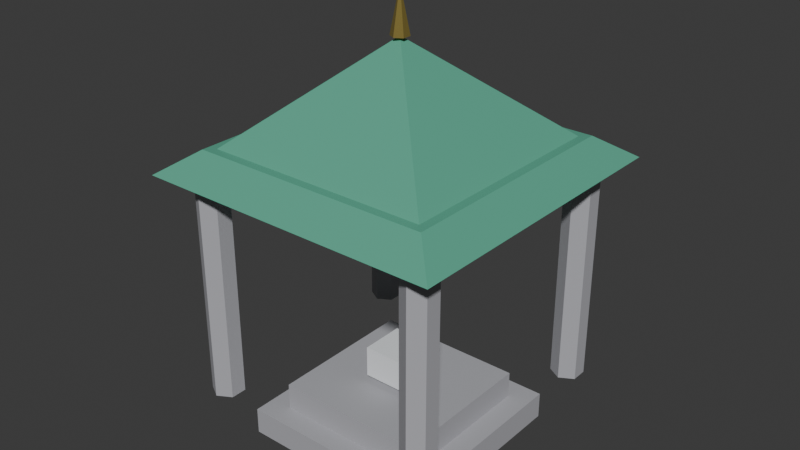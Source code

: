 # Source: Shrine.blend  (saved by Blender 5.2.45; exported with 4.5.12 LTS)
import bpy
from mathutils import Matrix  # noqa: F401  (used for matrix-valued properties, if any)

bpy.ops.wm.read_factory_settings(use_empty=True)
scene = bpy.context.scene
scene.name = 'Scene'

# ---- collections
col_collection = bpy.data.collections.new('Collection'); scene.collection.children.link(col_collection)

# ---- materials (node trees are filled in below, after node groups)
mat_stone_grey = bpy.data.materials.new('Stone_Grey')
mat_jade_green = bpy.data.materials.new('Jade_Green')
mat_gold_accent = bpy.data.materials.new('Gold_Accent')
mat_mist_white = bpy.data.materials.new('Mist_White')

# ---- material node trees
mat_stone_grey.use_nodes = True; mat_stone_grey.node_tree.nodes.clear()
_N = mat_stone_grey.node_tree.nodes; _L = mat_stone_grey.node_tree.links
n0 = _N.new('ShaderNodeBsdfPrincipled'); n0.name = 'Principled BSDF'; n0.location = (-200, 100)
n0.inputs[0].default_value = (0.42, 0.42, 0.45, 1.0)
n0.inputs[2].default_value = 0.85
n0.inputs[10].default_value = 0.005
n1 = _N.new('ShaderNodeOutputMaterial'); n1.name = 'Material Output'; n1.location = (200, 100)
_L.new(n0.outputs[0], n1.inputs[0])
n1.is_active_output = True
mat_jade_green.use_nodes = True; mat_jade_green.node_tree.nodes.clear()
_N = mat_jade_green.node_tree.nodes; _L = mat_jade_green.node_tree.links
n0 = _N.new('ShaderNodeBsdfPrincipled'); n0.name = 'Principled BSDF'; n0.location = (-200, 100)
n0.inputs[0].default_value = (0.11, 0.42, 0.29, 1.0)
n0.inputs[2].default_value = 0.3
n0.inputs[10].default_value = 0.005
n1 = _N.new('ShaderNodeOutputMaterial'); n1.name = 'Material Output'; n1.location = (200, 100)
_L.new(n0.outputs[0], n1.inputs[0])
n1.is_active_output = True
mat_gold_accent.use_nodes = True; mat_gold_accent.node_tree.nodes.clear()
_N = mat_gold_accent.node_tree.nodes; _L = mat_gold_accent.node_tree.links
n0 = _N.new('ShaderNodeBsdfPrincipled'); n0.name = 'Principled BSDF'; n0.location = (-200, 100)
n0.inputs[0].default_value = (0.72, 0.55, 0.15, 1.0)
n0.inputs[1].default_value = 0.8
n0.inputs[2].default_value = 0.25
n0.inputs[10].default_value = 0.005
n1 = _N.new('ShaderNodeOutputMaterial'); n1.name = 'Material Output'; n1.location = (200, 100)
_L.new(n0.outputs[0], n1.inputs[0])
n1.is_active_output = True
mat_mist_white.use_nodes = True; mat_mist_white.node_tree.nodes.clear()
_N = mat_mist_white.node_tree.nodes; _L = mat_mist_white.node_tree.links
n0 = _N.new('ShaderNodeBsdfPrincipled'); n0.name = 'Principled BSDF'; n0.location = (-200, 100)
n0.inputs[0].default_value = (0.85, 0.87, 0.9, 1.0)
n0.inputs[10].default_value = 0.005
n1 = _N.new('ShaderNodeOutputMaterial'); n1.name = 'Material Output'; n1.location = (200, 100)
_L.new(n0.outputs[0], n1.inputs[0])
n1.is_active_output = True

# ---- world
world_world = bpy.data.worlds.new('World'); scene.world = world_world
world_world.use_nodes = True; world_world.node_tree.nodes.clear()
_N = world_world.node_tree.nodes; _L = world_world.node_tree.links
n0 = _N.new('ShaderNodeOutputWorld'); n0.name = 'World Output'; n0.location = (200, 100)
n1 = _N.new('ShaderNodeBackground'); n1.name = 'Background'; n1.location = (-200, 100)
n1.inputs[0].default_value = (0.05088, 0.05088, 0.05088, 1.0)
_L.new(n1.outputs[0], n0.inputs[0])
n0.is_active_output = True
world_world.color = (0.05088, 0.05088, 0.05088)
world_world.sun_shadow_jitter_overblur = 0.0

# ---- meshes
me_cube_001 = bpy.data.meshes.new('Cube.001')
me_cube_001.from_pydata([(-0.5, -0.5, -0.5), (-0.5, -0.5, 0.5), (-0.5, 0.5, -0.5), (-0.5, 0.5, 0.5), (0.5, -0.5, -0.5), (0.5, -0.5, 0.5), (0.5, 0.5, -0.5), (0.5, 0.5, 0.5), (-0.3864, -0.3864, 0.5), (-0.3864, -0.3864, 1.5), (-0.3864, 0.3864, 0.5), (-0.3864, 0.3864, 1.5), (0.3864, -0.3864, 0.5), (0.3864, -0.3864, 1.5), (0.3864, 0.3864, 0.5), (0.3864, 0.3864, 1.5), (-0.5909, -0.5091, 1.5), (-0.5909, -0.5091, 10.17), (-0.5201, -0.55, 1.5), (-0.5201, -0.55, 10.17), (-0.5201, -0.6318, 1.5), (-0.5201, -0.6318, 10.17), (-0.5909, -0.6727, 1.5), (-0.5909, -0.6727, 10.17), (-0.6618, -0.6318, 1.5), (-0.6618, -0.6318, 10.17), (-0.6618, -0.55, 1.5), (-0.6618, -0.55, 10.17), (0.5909, -0.5091, 1.5), (0.5909, -0.5091, 10.17), (0.6618, -0.55, 1.5), (0.6618, -0.55, 10.17), (0.6618, -0.6318, 1.5), (0.6618, -0.6318, 10.17), (0.5909, -0.6727, 1.5), (0.5909, -0.6727, 10.17), (0.5201, -0.6318, 1.5), (0.5201, -0.6318, 10.17), (0.5201, -0.55, 1.5), (0.5201, -0.55, 10.17), (-0.5909, 0.6727, 1.5), (-0.5909, 0.6727, 10.17), (-0.5201, 0.6318, 1.5), (-0.5201, 0.6318, 10.17), (-0.5201, 0.55, 1.5), (-0.5201, 0.55, 10.17), (-0.5909, 0.5091, 1.5), (-0.5909, 0.5091, 10.17), (-0.6618, 0.55, 1.5), (-0.6618, 0.55, 10.17), (-0.6618, 0.6318, 1.5), (-0.6618, 0.6318, 10.17), (0.5909, 0.6727, 1.5), (0.5909, 0.6727, 10.17), (0.6618, 0.6318, 1.5), (0.6618, 0.6318, 10.17), (0.6618, 0.55, 1.5), (0.6618, 0.55, 10.17), (0.5909, 0.5091, 1.5), (0.5909, 0.5091, 10.17), (0.5201, 0.55, 1.5), (0.5201, 0.55, 10.17), (0.5201, 0.6318, 1.5), (0.5201, 0.6318, 10.17), (-0.7714, 0.7714, 9.917), (-0.6107, 0.6107, 10.75), (0.7714, 0.7714, 9.917), (0.6107, 0.6107, 10.75), (0.7714, -0.7714, 9.917), (0.6107, -0.6107, 10.75), (-0.7714, -0.7714, 9.917), (-0.6107, -0.6107, 10.75), (-0.5785, 0.5785, 10.67), (0.5785, 0.5785, 10.67), (0.5785, -0.5785, 10.67), (-0.5785, -0.5785, 10.67), (0.0, 0.0, 14.33), (0.0, 0.04545, 14.33), (0.03936, 0.02273, 14.33), (0.03936, -0.02273, 14.33), (0.0, -0.04545, 14.33), (-0.03936, -0.02273, 14.33), (-0.03936, 0.02273, 14.33), (0.0, 0.0, 16.0), (-0.1136, -0.1136, 1.75), (-0.1136, -0.1136, 2.917), (-0.1136, 0.1136, 1.75), (-0.1136, 0.1136, 2.917), (0.1136, -0.1136, 1.75), (0.1136, -0.1136, 2.917), (0.1136, 0.1136, 1.75), (0.1136, 0.1136, 2.917)], [], [(0, 1, 3, 2), (2, 3, 7, 6), (6, 7, 5, 4), (4, 5, 1, 0), (2, 6, 4, 0), (7, 3, 1, 5), (8, 9, 11, 10), (10, 11, 15, 14), (14, 15, 13, 12), (12, 13, 9, 8), (10, 14, 12, 8), (15, 11, 9, 13), (16, 17, 19, 18), (18, 19, 21, 20), (20, 21, 23, 22), (22, 23, 25, 24), (19, 17, 27, 25, 23, 21), (24, 25, 27, 26), (26, 27, 17, 16), (16, 18, 20, 22, 24, 26), (28, 29, 31, 30), (30, 31, 33, 32), (32, 33, 35, 34), (34, 35, 37, 36), (31, 29, 39, 37, 35, 33), (36, 37, 39, 38), (38, 39, 29, 28), (28, 30, 32, 34, 36, 38), (40, 41, 43, 42), (42, 43, 45, 44), (44, 45, 47, 46), (46, 47, 49, 48), (43, 41, 51, 49, 47, 45), (48, 49, 51, 50), (50, 51, 41, 40), (40, 42, 44, 46, 48, 50), (52, 53, 55, 54), (54, 55, 57, 56), (56, 57, 59, 58), (58, 59, 61, 60), (55, 53, 63, 61, 59, 57), (60, 61, 63, 62), (62, 63, 53, 52), (52, 54, 56, 58, 60, 62), (64, 65, 67, 66), (66, 67, 69, 68), (67, 65, 71, 69), (68, 69, 71, 70), (70, 71, 65, 64), (64, 66, 68, 70), (72, 76, 73), (73, 76, 74), (72, 73, 74, 75), (74, 76, 75), (75, 76, 72), (77, 83, 78), (78, 83, 79), (79, 83, 80), (80, 83, 81), (77, 78, 79, 80, 81, 82), (81, 83, 82), (82, 83, 77), (84, 85, 87, 86), (86, 87, 91, 90), (90, 91, 89, 88), (88, 89, 85, 84), (86, 90, 88, 84), (91, 87, 85, 89)])
me_cube_001.polygons.foreach_set('material_index', [0, 0, 0, 0, 0, 0, 0, 0, 0, 0, 0, 0, 0, 0, 0, 0, 0, 0, 0, 0, 0, 0, 0, 0, 0, 0, 0, 0, 0, 0, 0, 0, 0, 0, 0, 0, 0, 0, 0, 0, 0, 0, 0, 0, 1, 1, 1, 1, 1, 1, 1, 1, 1, 1, 1, 2, 2, 2, 2, 2, 2, 2, 3, 3, 3, 3, 3, 3])
_uv = me_cube_001.uv_layers.new(name='UVMap')
_uv.uv.foreach_set('vector', [0.375, 0.0, 0.625, 0.0, 0.625, 0.25, 0.375, 0.25, 0.375, 0.25, 0.625, 0.25, 0.625, 0.5, 0.375, 0.5, 0.375, 0.5, 0.625, 0.5, 0.625, 0.75, 0.375, 0.75, 0.375, 0.75, 0.625, 0.75, 0.625, 1.0, 0.375, 1.0, 0.125, 0.5, 0.375, 0.5, 0.375, 0.75, 0.125, 0.75, 0.625, 0.5, 0.875, 0.5, 0.875, 0.75, 0.625, 0.75, 0.375, 0.0, 0.625, 0.0, 0.625, 0.25, 0.375, 0.25, 0.375, 0.25, 0.625, 0.25, 0.625, 0.5, 0.375, 0.5, 0.375, 0.5, 0.625, 0.5, 0.625, 0.75, 0.375, 0.75, 0.375, 0.75, 0.625, 0.75, 0.625, 1.0, 0.375, 1.0, 0.125, 0.5, 0.375, 0.5, 0.375, 0.75, 0.125, 0.75, 0.625, 0.5, 0.875, 0.5, 0.875, 0.75, 0.625, 0.75, 1.0, 0.5, 1.0, 1.0, 0.8333, 1.0, 0.8333, 0.5, 0.8333, 0.5, 0.8333, 1.0, 0.6667, 1.0, 0.6667, 0.5, 0.6667, 0.5, 0.6667, 1.0, 0.5, 1.0, 0.5, 0.5, 0.5, 0.5, 0.5, 1.0, 0.3333, 1.0, 0.3333, 0.5, 0.4578, 0.37, 0.25, 0.49, 0.04215, 0.37, 0.04215, 0.13, 0.25, 0.01, 0.4578, 0.13, 0.3333, 0.5, 0.3333, 1.0, 0.1667, 1.0, 0.1667, 0.5, 0.1667, 0.5, 0.1667, 1.0, -8.941e-08, 1.0, -8.941e-08, 0.5, 0.75, 0.49, 0.9578, 0.37, 0.9578, 0.13, 0.75, 0.01, 0.5422, 0.13, 0.5422, 0.37, 1.0, 0.5, 1.0, 1.0, 0.8333, 1.0, 0.8333, 0.5, 0.8333, 0.5, 0.8333, 1.0, 0.6667, 1.0, 0.6667, 0.5, 0.6667, 0.5, 0.6667, 1.0, 0.5, 1.0, 0.5, 0.5, 0.5, 0.5, 0.5, 1.0, 0.3333, 1.0, 0.3333, 0.5, 0.4578, 0.37, 0.25, 0.49, 0.04215, 0.37, 0.04215, 0.13, 0.25, 0.01, 0.4578, 0.13, 0.3333, 0.5, 0.3333, 1.0, 0.1667, 1.0, 0.1667, 0.5, 0.1667, 0.5, 0.1667, 1.0, -8.941e-08, 1.0, -8.941e-08, 0.5, 0.75, 0.49, 0.9578, 0.37, 0.9578, 0.13, 0.75, 0.01, 0.5422, 0.13, 0.5422, 0.37, 1.0, 0.5, 1.0, 1.0, 0.8333, 1.0, 0.8333, 0.5, 0.8333, 0.5, 0.8333, 1.0, 0.6667, 1.0, 0.6667, 0.5, 0.6667, 0.5, 0.6667, 1.0, 0.5, 1.0, 0.5, 0.5, 0.5, 0.5, 0.5, 1.0, 0.3333, 1.0, 0.3333, 0.5, 0.4578, 0.37, 0.25, 0.49, 0.04215, 0.37, 0.04215, 0.13, 0.25, 0.01, 0.4578, 0.13, 0.3333, 0.5, 0.3333, 1.0, 0.1667, 1.0, 0.1667, 0.5, 0.1667, 0.5, 0.1667, 1.0, -8.941e-08, 1.0, -8.941e-08, 0.5, 0.75, 0.49, 0.9578, 0.37, 0.9578, 0.13, 0.75, 0.01, 0.5422, 0.13, 0.5422, 0.37, 1.0, 0.5, 1.0, 1.0, 0.8333, 1.0, 0.8333, 0.5, 0.8333, 0.5, 0.8333, 1.0, 0.6667, 1.0, 0.6667, 0.5, 0.6667, 0.5, 0.6667, 1.0, 0.5, 1.0, 0.5, 0.5, 0.5, 0.5, 0.5, 1.0, 0.3333, 1.0, 0.3333, 0.5, 0.4578, 0.37, 0.25, 0.49, 0.04215, 0.37, 0.04215, 0.13, 0.25, 0.01, 0.4578, 0.13, 0.3333, 0.5, 0.3333, 1.0, 0.1667, 1.0, 0.1667, 0.5, 0.1667, 0.5, 0.1667, 1.0, -8.941e-08, 1.0, -8.941e-08, 0.5, 0.75, 0.49, 0.9578, 0.37, 0.9578, 0.13, 0.75, 0.01, 0.5422, 0.13, 0.5422, 0.37, 1.0, 0.5, 1.0, 1.0, 0.75, 1.0, 0.75, 0.5, 0.75, 0.5, 0.75, 1.0, 0.5, 1.0, 0.5, 0.5, 0.49, 0.25, 0.25, 0.49, 0.01, 0.25, 0.25, 0.01, 0.5, 0.5, 0.5, 1.0, 0.25, 1.0, 0.25, 0.5, 0.25, 0.5, 0.25, 1.0, 0.0, 1.0, 0.0, 0.5, 0.75, 0.49, 0.99, 0.25, 0.75, 0.01, 0.51, 0.25, 0.25, 0.49, 0.25, 0.25, 0.49, 0.25, 0.49, 0.25, 0.25, 0.25, 0.25, 0.01, 0.75, 0.49, 0.99, 0.25, 0.75, 0.01, 0.51, 0.25, 0.25, 0.01, 0.25, 0.25, 0.01, 0.25, 0.01, 0.25, 0.25, 0.25, 0.25, 0.49, 0.25, 0.49, 0.25, 0.25, 0.4578, 0.37, 0.4578, 0.37, 0.25, 0.25, 0.4578, 0.13, 0.4578, 0.13, 0.25, 0.25, 0.25, 0.01, 0.25, 0.01, 0.25, 0.25, 0.04215, 0.13, 0.75, 0.49, 0.9578, 0.37, 0.9578, 0.13, 0.75, 0.01, 0.5422, 0.13, 0.5422, 0.37, 0.04215, 0.13, 0.25, 0.25, 0.04215, 0.37, 0.04215, 0.37, 0.25, 0.25, 0.25, 0.49, 0.375, 0.0, 0.625, 0.0, 0.625, 0.25, 0.375, 0.25, 0.375, 0.25, 0.625, 0.25, 0.625, 0.5, 0.375, 0.5, 0.375, 0.5, 0.625, 0.5, 0.625, 0.75, 0.375, 0.75, 0.375, 0.75, 0.625, 0.75, 0.625, 1.0, 0.375, 1.0, 0.125, 0.5, 0.375, 0.5, 0.375, 0.75, 0.125, 0.75, 0.625, 0.5, 0.875, 0.5, 0.875, 0.75, 0.625, 0.75])
me_cube_001.materials.append(mat_stone_grey)
me_cube_001.materials.append(mat_jade_green)
me_cube_001.materials.append(mat_gold_accent)
me_cube_001.materials.append(mat_mist_white)
me_cube_001.update()

# ---- objects
ob_shrine = bpy.data.objects.new('Shrine', me_cube_001)

# ---- transforms, parenting, visibility, modifiers, constraints
ob_shrine.location = (0.0, 0.0, 0.15)
ob_shrine.scale = (2.2, 2.2, 0.3)

# ---- collection membership
col_collection.objects.link(ob_shrine)

# ---- scene / render settings (as saved in the file)
scene.frame_start = 1; scene.frame_end = 250; scene.frame_set(1)
scene.render.engine = 'BLENDER_EEVEE_NEXT'
scene.render.bake_bias = 0.0
scene.render.bake_samples = 0
scene.render.compositor_device = 'GPU'
scene.eevee.use_volume_custom_range = False
scene.eevee.fast_gi_thickness_near = 0.1
scene.eevee.fast_gi_thickness_far = 0.0
scene.eevee.ray_tracing_options.screen_trace_thickness = 0.1
bpy.context.view_layer.update()

# ---- added for rendering (the .blend has no active camera and no usable light): camera, sun
cam_auto = bpy.data.cameras.new('AutoCamera')
cam_auto.lens = 50.0
cam_auto.sensor_width = 36.0
cam_auto.clip_end = 1000.0
ob_auto_camera = bpy.data.objects.new('AutoCamera', cam_auto)
scene.collection.objects.link(ob_auto_camera)
ob_auto_camera.location = (6.37952, -7.65543, 7.57862)
ob_auto_camera.rotation_euler = (1.09748, -7.21219e-08, 0.694738)
scene.camera = ob_auto_camera
light_auto_sun = bpy.data.lights.new('AutoSun', 'SUN')
light_auto_sun.energy = 3.0
light_auto_sun.angle = 0.0523599
ob_auto_sun = bpy.data.objects.new('AutoSun', light_auto_sun)
scene.collection.objects.link(ob_auto_sun)
ob_auto_sun.rotation_euler = (0.872665, 0.174533, 0.523599)
bpy.context.view_layer.update()
